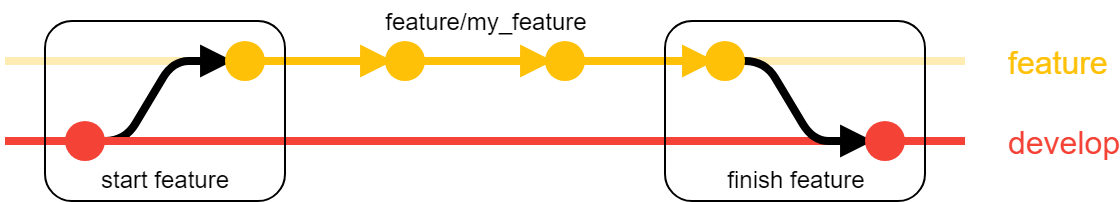

The diagram above was exported from draw.io. Its source (the exported page's mxGraphModel, read from the mxfile embedded in the PNG):
<mxGraphModel dx="1240" dy="779" grid="1" gridSize="10" guides="1" tooltips="1" connect="1" arrows="1" fold="1" page="1" pageScale="1" pageWidth="827" pageHeight="1169" math="0" shadow="0">
  <root>
    <mxCell id="0" />
    <mxCell id="1" parent="0" />
    <mxCell id="WMiHiYzW9j_lL0oX-Oa6-10" value="" style="endArrow=none;html=1;edgeStyle=entityRelationEdgeStyle;endFill=0;strokeWidth=4;strokeColor=#FFECB3;" parent="1" edge="1">
      <mxGeometry width="50" height="50" relative="1" as="geometry">
        <mxPoint x="40" y="40" as="sourcePoint" />
        <mxPoint x="520" y="40" as="targetPoint" />
      </mxGeometry>
    </mxCell>
    <mxCell id="WMiHiYzW9j_lL0oX-Oa6-25" value="develop&lt;br&gt;" style="text;html=1;strokeColor=none;fillColor=none;align=left;verticalAlign=middle;whiteSpace=wrap;rounded=0;fontSize=16;fontColor=#F44336;" parent="1" vertex="1">
      <mxGeometry x="540" y="70" width="40" height="20" as="geometry" />
    </mxCell>
    <mxCell id="WMiHiYzW9j_lL0oX-Oa6-26" value="feature" style="text;html=1;strokeColor=none;fillColor=none;align=left;verticalAlign=middle;whiteSpace=wrap;rounded=0;fontSize=16;fontColor=#FFC107;" parent="1" vertex="1">
      <mxGeometry x="540" y="30" width="40" height="20" as="geometry" />
    </mxCell>
    <mxCell id="WMiHiYzW9j_lL0oX-Oa6-33" value="" style="endArrow=block;html=1;edgeStyle=entityRelationEdgeStyle;endFill=1;strokeWidth=4;strokeColor=#FFC107;" parent="1" edge="1">
      <mxGeometry width="50" height="50" relative="1" as="geometry">
        <mxPoint x="150" y="40" as="sourcePoint" />
        <mxPoint x="234" y="40" as="targetPoint" />
      </mxGeometry>
    </mxCell>
    <mxCell id="WMiHiYzW9j_lL0oX-Oa6-32" value="" style="ellipse;whiteSpace=wrap;html=1;fillColor=#FFC107;strokeColor=none;" parent="1" vertex="1">
      <mxGeometry x="230" y="30" width="20" height="20" as="geometry" />
    </mxCell>
    <mxCell id="WMiHiYzW9j_lL0oX-Oa6-2" value="" style="endArrow=block;html=1;edgeStyle=entityRelationEdgeStyle;endFill=1;strokeWidth=4;strokeColor=#000000;" parent="1" edge="1">
      <mxGeometry width="50" height="50" relative="1" as="geometry">
        <mxPoint x="70" y="80" as="sourcePoint" />
        <mxPoint x="154" y="40" as="targetPoint" />
      </mxGeometry>
    </mxCell>
    <mxCell id="WMiHiYzW9j_lL0oX-Oa6-3" value="" style="ellipse;whiteSpace=wrap;html=1;strokeColor=none;fillColor=#FFC107;" parent="1" vertex="1">
      <mxGeometry x="150" y="30" width="20" height="20" as="geometry" />
    </mxCell>
    <mxCell id="WMiHiYzW9j_lL0oX-Oa6-17" value="" style="endArrow=none;html=1;edgeStyle=entityRelationEdgeStyle;endFill=0;strokeWidth=4;strokeColor=#F44336;" parent="1" edge="1">
      <mxGeometry width="50" height="50" relative="1" as="geometry">
        <mxPoint x="40" y="80" as="sourcePoint" />
        <mxPoint x="520" y="80" as="targetPoint" />
      </mxGeometry>
    </mxCell>
    <mxCell id="rgRgweF4ZCC0vuSDdTta-3" value="" style="endArrow=block;html=1;edgeStyle=entityRelationEdgeStyle;endFill=1;strokeWidth=4;strokeColor=#000000;" parent="1" edge="1">
      <mxGeometry width="50" height="50" relative="1" as="geometry">
        <mxPoint x="390" y="40" as="sourcePoint" />
        <mxPoint x="474" y="80" as="targetPoint" />
      </mxGeometry>
    </mxCell>
    <mxCell id="rgRgweF4ZCC0vuSDdTta-1" value="" style="ellipse;whiteSpace=wrap;html=1;fillColor=#FFC107;strokeColor=none;" parent="1" vertex="1">
      <mxGeometry x="390" y="30" width="20" height="20" as="geometry" />
    </mxCell>
    <mxCell id="rgRgweF4ZCC0vuSDdTta-2" value="" style="endArrow=block;html=1;edgeStyle=entityRelationEdgeStyle;endFill=1;strokeWidth=4;strokeColor=#FFC107;" parent="1" edge="1">
      <mxGeometry width="50" height="50" relative="1" as="geometry">
        <mxPoint x="310" y="40" as="sourcePoint" />
        <mxPoint x="395" y="40" as="targetPoint" />
      </mxGeometry>
    </mxCell>
    <mxCell id="WMiHiYzW9j_lL0oX-Oa6-36" value="" style="ellipse;whiteSpace=wrap;html=1;fillColor=#F44336;strokeColor=none;" parent="1" vertex="1">
      <mxGeometry x="470" y="70" width="20" height="20" as="geometry" />
    </mxCell>
    <mxCell id="rgRgweF4ZCC0vuSDdTta-4" value="" style="endArrow=block;html=1;edgeStyle=entityRelationEdgeStyle;endFill=1;strokeWidth=4;strokeColor=#FFC107;" parent="1" edge="1">
      <mxGeometry width="50" height="50" relative="1" as="geometry">
        <mxPoint x="230" y="40" as="sourcePoint" />
        <mxPoint x="314" y="40" as="targetPoint" />
      </mxGeometry>
    </mxCell>
    <mxCell id="rgRgweF4ZCC0vuSDdTta-5" value="" style="ellipse;whiteSpace=wrap;html=1;fillColor=#FFC107;strokeColor=none;" parent="1" vertex="1">
      <mxGeometry x="310" y="30" width="20" height="20" as="geometry" />
    </mxCell>
    <mxCell id="rgRgweF4ZCC0vuSDdTta-6" value="&lt;br&gt;&lt;br&gt;&lt;br&gt;&lt;br&gt;&lt;br&gt;start feature&lt;br&gt;" style="rounded=1;whiteSpace=wrap;html=1;fillColor=none;" parent="1" vertex="1">
      <mxGeometry x="60" y="20" width="120" height="90" as="geometry" />
    </mxCell>
    <mxCell id="WMiHiYzW9j_lL0oX-Oa6-4" value="" style="ellipse;whiteSpace=wrap;html=1;fillColor=#F44336;strokeColor=none;" parent="1" vertex="1">
      <mxGeometry x="70" y="70" width="20" height="20" as="geometry" />
    </mxCell>
    <mxCell id="rgRgweF4ZCC0vuSDdTta-7" value="feature/my_feature" style="text;html=1;strokeColor=none;fillColor=none;align=center;verticalAlign=middle;whiteSpace=wrap;rounded=0;" parent="1" vertex="1">
      <mxGeometry x="245" y="10" width="70" height="20" as="geometry" />
    </mxCell>
    <mxCell id="rgRgweF4ZCC0vuSDdTta-11" value="&lt;br&gt;&lt;br&gt;&lt;br&gt;&lt;br&gt;&lt;br&gt;finish feature&lt;br&gt;" style="rounded=1;whiteSpace=wrap;html=1;fillColor=none;" parent="1" vertex="1">
      <mxGeometry x="370" y="20" width="130" height="90" as="geometry" />
    </mxCell>
  </root>
</mxGraphModel>